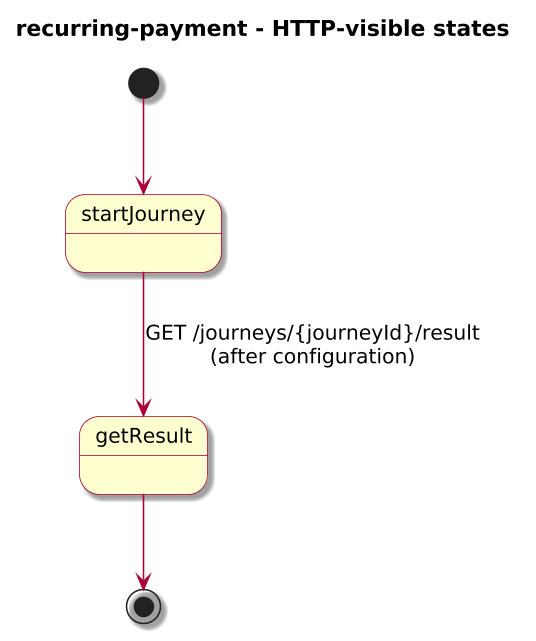

The diagram above was rendered by PlantUML. Its source (embedded in the PNG):
@startuml
!include journey-diagram-theme.puml
title recurring-payment - HTTP-visible states

[*] --> startJourney

state startJourney
state getResult

startJourney --> getResult : GET /journeys/{journeyId}/result\n(after configuration)

getResult --> [*]

@enduml